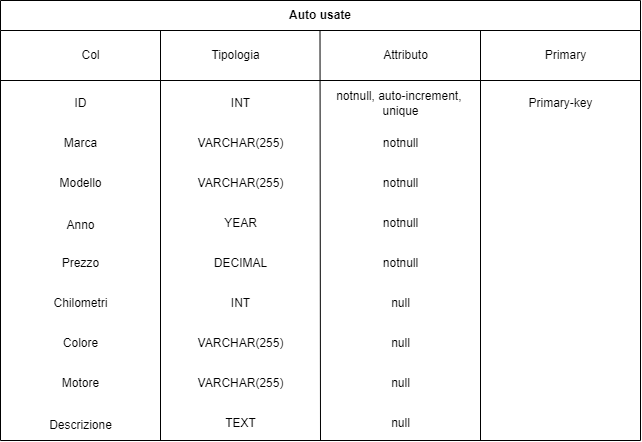

The diagram above was exported from draw.io. Its source (the exported page's mxGraphModel, read from the mxfile embedded in the PNG):
<mxGraphModel dx="880" dy="452" grid="1" gridSize="10" guides="1" tooltips="1" connect="1" arrows="1" fold="1" page="1" pageScale="1" pageWidth="850" pageHeight="1100" math="0" shadow="0" extFonts="Permanent Marker^https://fonts.googleapis.com/css?family=Permanent+Marker">
  <root>
    <mxCell id="0" />
    <mxCell id="1" parent="0" />
    <mxCell id="rwzwDOyeMvbAHNfdNiZ0-5" value="Auto usate" style="swimlane;whiteSpace=wrap;html=1;startSize=30;" vertex="1" parent="1">
      <mxGeometry x="120" y="40" width="640" height="440" as="geometry" />
    </mxCell>
    <mxCell id="rwzwDOyeMvbAHNfdNiZ0-7" value="" style="endArrow=none;html=1;rounded=0;exitX=0.25;exitY=1;exitDx=0;exitDy=0;" edge="1" parent="rwzwDOyeMvbAHNfdNiZ0-5" source="rwzwDOyeMvbAHNfdNiZ0-5">
      <mxGeometry width="50" height="50" relative="1" as="geometry">
        <mxPoint x="160" y="400" as="sourcePoint" />
        <mxPoint x="160" y="30" as="targetPoint" />
      </mxGeometry>
    </mxCell>
    <mxCell id="rwzwDOyeMvbAHNfdNiZ0-8" value="" style="endArrow=none;html=1;rounded=0;exitX=0.5;exitY=1;exitDx=0;exitDy=0;" edge="1" parent="rwzwDOyeMvbAHNfdNiZ0-5" source="rwzwDOyeMvbAHNfdNiZ0-5">
      <mxGeometry width="50" height="50" relative="1" as="geometry">
        <mxPoint x="319.5" y="400" as="sourcePoint" />
        <mxPoint x="319.5" y="30" as="targetPoint" />
      </mxGeometry>
    </mxCell>
    <mxCell id="rwzwDOyeMvbAHNfdNiZ0-9" value="" style="endArrow=none;html=1;rounded=0;exitX=0.75;exitY=1;exitDx=0;exitDy=0;" edge="1" parent="rwzwDOyeMvbAHNfdNiZ0-5" source="rwzwDOyeMvbAHNfdNiZ0-5">
      <mxGeometry width="50" height="50" relative="1" as="geometry">
        <mxPoint x="480" y="400" as="sourcePoint" />
        <mxPoint x="480" y="30" as="targetPoint" />
      </mxGeometry>
    </mxCell>
    <mxCell id="rwzwDOyeMvbAHNfdNiZ0-10" value="" style="endArrow=none;html=1;rounded=0;" edge="1" parent="rwzwDOyeMvbAHNfdNiZ0-5">
      <mxGeometry width="50" height="50" relative="1" as="geometry">
        <mxPoint y="80" as="sourcePoint" />
        <mxPoint x="640" y="80" as="targetPoint" />
      </mxGeometry>
    </mxCell>
    <mxCell id="rwzwDOyeMvbAHNfdNiZ0-12" value="Col" style="text;html=1;align=center;verticalAlign=middle;resizable=0;points=[];autosize=1;strokeColor=none;fillColor=none;" vertex="1" parent="rwzwDOyeMvbAHNfdNiZ0-5">
      <mxGeometry x="70" y="40" width="40" height="30" as="geometry" />
    </mxCell>
    <mxCell id="rwzwDOyeMvbAHNfdNiZ0-14" value="Tipologia" style="text;html=1;align=center;verticalAlign=middle;resizable=0;points=[];autosize=1;strokeColor=none;fillColor=none;" vertex="1" parent="rwzwDOyeMvbAHNfdNiZ0-5">
      <mxGeometry x="200" y="40" width="70" height="30" as="geometry" />
    </mxCell>
    <mxCell id="rwzwDOyeMvbAHNfdNiZ0-16" value="Attributo" style="text;html=1;align=center;verticalAlign=middle;resizable=0;points=[];autosize=1;strokeColor=none;fillColor=none;" vertex="1" parent="rwzwDOyeMvbAHNfdNiZ0-5">
      <mxGeometry x="370" y="40" width="70" height="30" as="geometry" />
    </mxCell>
    <mxCell id="rwzwDOyeMvbAHNfdNiZ0-17" value="Primary" style="text;html=1;align=center;verticalAlign=middle;resizable=0;points=[];autosize=1;strokeColor=none;fillColor=none;" vertex="1" parent="rwzwDOyeMvbAHNfdNiZ0-5">
      <mxGeometry x="535" y="40" width="60" height="30" as="geometry" />
    </mxCell>
    <mxCell id="rwzwDOyeMvbAHNfdNiZ0-21" value="Marca" style="text;html=1;align=center;verticalAlign=middle;resizable=0;points=[];autosize=1;strokeColor=none;fillColor=none;" vertex="1" parent="rwzwDOyeMvbAHNfdNiZ0-5">
      <mxGeometry x="50" y="128" width="60" height="30" as="geometry" />
    </mxCell>
    <mxCell id="rwzwDOyeMvbAHNfdNiZ0-20" value="ID" style="text;html=1;align=center;verticalAlign=middle;resizable=0;points=[];autosize=1;strokeColor=none;fillColor=none;" vertex="1" parent="rwzwDOyeMvbAHNfdNiZ0-5">
      <mxGeometry x="60" y="88" width="40" height="30" as="geometry" />
    </mxCell>
    <mxCell id="rwzwDOyeMvbAHNfdNiZ0-23" value="Anno" style="text;html=1;align=center;verticalAlign=middle;resizable=0;points=[];autosize=1;strokeColor=none;fillColor=none;" vertex="1" parent="rwzwDOyeMvbAHNfdNiZ0-5">
      <mxGeometry x="55" y="210" width="50" height="30" as="geometry" />
    </mxCell>
    <mxCell id="rwzwDOyeMvbAHNfdNiZ0-45" value="Descrizione" style="text;html=1;align=center;verticalAlign=middle;resizable=0;points=[];autosize=1;strokeColor=none;fillColor=none;" vertex="1" parent="rwzwDOyeMvbAHNfdNiZ0-5">
      <mxGeometry x="35" y="410" width="90" height="30" as="geometry" />
    </mxCell>
    <mxCell id="rwzwDOyeMvbAHNfdNiZ0-22" value="Modello" style="text;html=1;align=center;verticalAlign=middle;resizable=0;points=[];autosize=1;strokeColor=none;fillColor=none;" vertex="1" parent="1">
      <mxGeometry x="165" y="208" width="70" height="30" as="geometry" />
    </mxCell>
    <mxCell id="rwzwDOyeMvbAHNfdNiZ0-24" value="Prezzo" style="text;html=1;align=center;verticalAlign=middle;resizable=0;points=[];autosize=1;strokeColor=none;fillColor=none;" vertex="1" parent="1">
      <mxGeometry x="170" y="288" width="60" height="30" as="geometry" />
    </mxCell>
    <mxCell id="rwzwDOyeMvbAHNfdNiZ0-25" value="Chilometri" style="text;html=1;align=center;verticalAlign=middle;resizable=0;points=[];autosize=1;strokeColor=none;fillColor=none;" vertex="1" parent="1">
      <mxGeometry x="160" y="328" width="80" height="30" as="geometry" />
    </mxCell>
    <mxCell id="rwzwDOyeMvbAHNfdNiZ0-26" value="Colore" style="text;html=1;align=center;verticalAlign=middle;resizable=0;points=[];autosize=1;strokeColor=none;fillColor=none;" vertex="1" parent="1">
      <mxGeometry x="170" y="368" width="60" height="30" as="geometry" />
    </mxCell>
    <mxCell id="rwzwDOyeMvbAHNfdNiZ0-27" value="Motore" style="text;html=1;align=center;verticalAlign=middle;resizable=0;points=[];autosize=1;strokeColor=none;fillColor=none;" vertex="1" parent="1">
      <mxGeometry x="170" y="408" width="60" height="30" as="geometry" />
    </mxCell>
    <mxCell id="rwzwDOyeMvbAHNfdNiZ0-28" value="INT" style="text;html=1;align=center;verticalAlign=middle;resizable=0;points=[];autosize=1;strokeColor=none;fillColor=none;" vertex="1" parent="1">
      <mxGeometry x="340" y="128" width="40" height="30" as="geometry" />
    </mxCell>
    <mxCell id="rwzwDOyeMvbAHNfdNiZ0-29" value="VARCHAR(255)" style="text;html=1;align=center;verticalAlign=middle;resizable=0;points=[];autosize=1;strokeColor=none;fillColor=none;" vertex="1" parent="1">
      <mxGeometry x="305" y="168" width="110" height="30" as="geometry" />
    </mxCell>
    <mxCell id="rwzwDOyeMvbAHNfdNiZ0-30" value="notnull, auto-increment,&amp;nbsp;&lt;br&gt;unique" style="text;html=1;align=center;verticalAlign=middle;resizable=0;points=[];autosize=1;strokeColor=none;fillColor=none;" vertex="1" parent="1">
      <mxGeometry x="445" y="123" width="150" height="40" as="geometry" />
    </mxCell>
    <mxCell id="rwzwDOyeMvbAHNfdNiZ0-31" value="notnull" style="text;html=1;align=center;verticalAlign=middle;resizable=0;points=[];autosize=1;strokeColor=none;fillColor=none;" vertex="1" parent="1">
      <mxGeometry x="490" y="168" width="60" height="30" as="geometry" />
    </mxCell>
    <mxCell id="rwzwDOyeMvbAHNfdNiZ0-32" value="Primary-key" style="text;html=1;align=center;verticalAlign=middle;resizable=0;points=[];autosize=1;strokeColor=none;fillColor=none;" vertex="1" parent="1">
      <mxGeometry x="635" y="128" width="90" height="30" as="geometry" />
    </mxCell>
    <mxCell id="rwzwDOyeMvbAHNfdNiZ0-33" value="VARCHAR(255)" style="text;html=1;align=center;verticalAlign=middle;resizable=0;points=[];autosize=1;strokeColor=none;fillColor=none;" vertex="1" parent="1">
      <mxGeometry x="305" y="208" width="110" height="30" as="geometry" />
    </mxCell>
    <mxCell id="rwzwDOyeMvbAHNfdNiZ0-34" value="notnull" style="text;html=1;align=center;verticalAlign=middle;resizable=0;points=[];autosize=1;strokeColor=none;fillColor=none;" vertex="1" parent="1">
      <mxGeometry x="490" y="208" width="60" height="30" as="geometry" />
    </mxCell>
    <mxCell id="rwzwDOyeMvbAHNfdNiZ0-35" value="YEAR" style="text;html=1;align=center;verticalAlign=middle;resizable=0;points=[];autosize=1;strokeColor=none;fillColor=none;" vertex="1" parent="1">
      <mxGeometry x="330" y="248" width="60" height="30" as="geometry" />
    </mxCell>
    <mxCell id="rwzwDOyeMvbAHNfdNiZ0-36" value="DECIMAL" style="text;html=1;align=center;verticalAlign=middle;resizable=0;points=[];autosize=1;strokeColor=none;fillColor=none;" vertex="1" parent="1">
      <mxGeometry x="320" y="288" width="80" height="30" as="geometry" />
    </mxCell>
    <mxCell id="rwzwDOyeMvbAHNfdNiZ0-37" value="INT" style="text;html=1;align=center;verticalAlign=middle;resizable=0;points=[];autosize=1;strokeColor=none;fillColor=none;" vertex="1" parent="1">
      <mxGeometry x="340" y="328" width="40" height="30" as="geometry" />
    </mxCell>
    <mxCell id="rwzwDOyeMvbAHNfdNiZ0-38" value="VARCHAR(255)" style="text;html=1;align=center;verticalAlign=middle;resizable=0;points=[];autosize=1;strokeColor=none;fillColor=none;" vertex="1" parent="1">
      <mxGeometry x="305" y="368" width="110" height="30" as="geometry" />
    </mxCell>
    <mxCell id="rwzwDOyeMvbAHNfdNiZ0-39" value="VARCHAR(255)" style="text;html=1;align=center;verticalAlign=middle;resizable=0;points=[];autosize=1;strokeColor=none;fillColor=none;" vertex="1" parent="1">
      <mxGeometry x="305" y="408" width="110" height="30" as="geometry" />
    </mxCell>
    <mxCell id="rwzwDOyeMvbAHNfdNiZ0-40" value="notnull" style="text;html=1;align=center;verticalAlign=middle;resizable=0;points=[];autosize=1;strokeColor=none;fillColor=none;" vertex="1" parent="1">
      <mxGeometry x="490" y="248" width="60" height="30" as="geometry" />
    </mxCell>
    <mxCell id="rwzwDOyeMvbAHNfdNiZ0-41" value="notnull" style="text;html=1;align=center;verticalAlign=middle;resizable=0;points=[];autosize=1;strokeColor=none;fillColor=none;" vertex="1" parent="1">
      <mxGeometry x="490" y="288" width="60" height="30" as="geometry" />
    </mxCell>
    <mxCell id="rwzwDOyeMvbAHNfdNiZ0-42" value="null" style="text;html=1;align=center;verticalAlign=middle;resizable=0;points=[];autosize=1;strokeColor=none;fillColor=none;" vertex="1" parent="1">
      <mxGeometry x="500" y="328" width="40" height="30" as="geometry" />
    </mxCell>
    <mxCell id="rwzwDOyeMvbAHNfdNiZ0-43" value="null" style="text;html=1;align=center;verticalAlign=middle;resizable=0;points=[];autosize=1;strokeColor=none;fillColor=none;" vertex="1" parent="1">
      <mxGeometry x="500" y="368" width="40" height="30" as="geometry" />
    </mxCell>
    <mxCell id="rwzwDOyeMvbAHNfdNiZ0-44" value="null" style="text;html=1;align=center;verticalAlign=middle;resizable=0;points=[];autosize=1;strokeColor=none;fillColor=none;" vertex="1" parent="1">
      <mxGeometry x="500" y="408" width="40" height="30" as="geometry" />
    </mxCell>
    <mxCell id="rwzwDOyeMvbAHNfdNiZ0-46" value="TEXT" style="text;html=1;align=center;verticalAlign=middle;resizable=0;points=[];autosize=1;strokeColor=none;fillColor=none;" vertex="1" parent="1">
      <mxGeometry x="335" y="448" width="50" height="30" as="geometry" />
    </mxCell>
    <mxCell id="rwzwDOyeMvbAHNfdNiZ0-47" value="null" style="text;html=1;align=center;verticalAlign=middle;resizable=0;points=[];autosize=1;strokeColor=none;fillColor=none;" vertex="1" parent="1">
      <mxGeometry x="500" y="448" width="40" height="30" as="geometry" />
    </mxCell>
  </root>
</mxGraphModel>